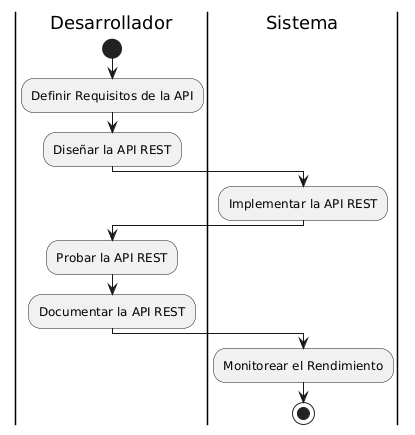

The diagram above was rendered by PlantUML. Its source (embedded in the PNG):
@startuml
|Desarrollador|
start
:Definir Requisitos de la API;
:Diseñar la API REST;

|Sistema|
:Implementar la API REST;

|Desarrollador|
:Probar la API REST;
:Documentar la API REST;

|Sistema|
:Monitorear el Rendimiento;

stop
@enduml